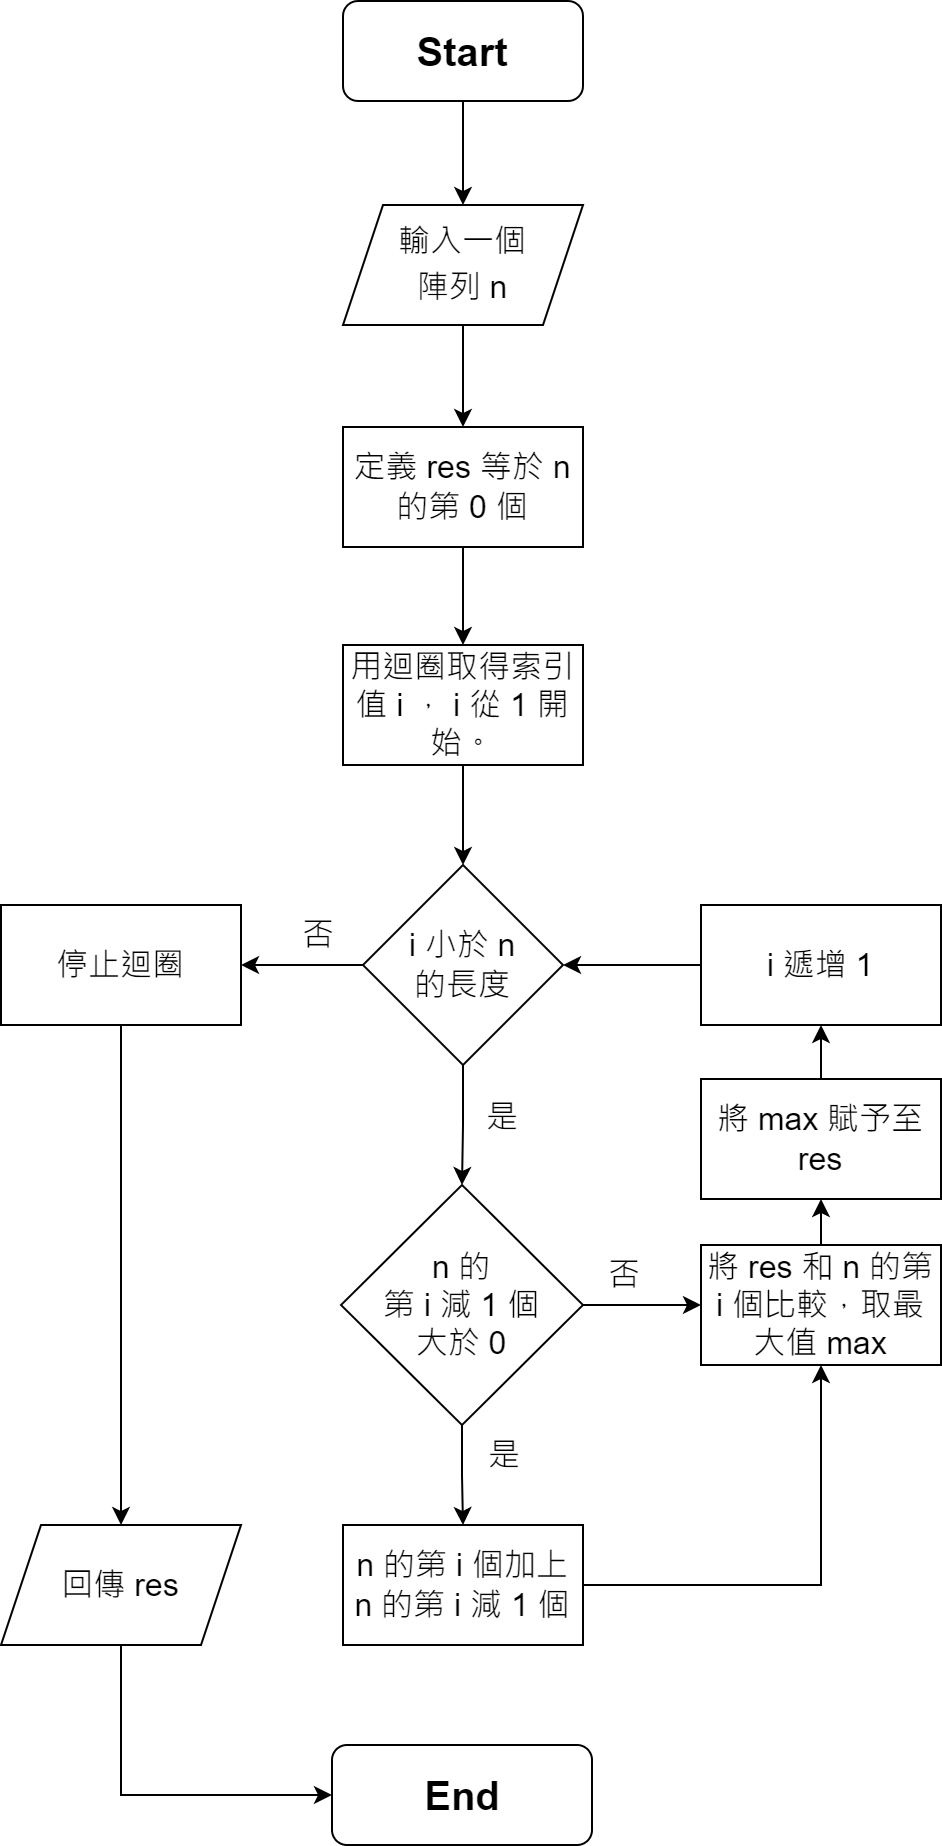

The diagram above was exported from draw.io. Its source (the exported page's mxGraphModel, read from the mxfile embedded in the PNG):
<mxGraphModel dx="1038" dy="1716" grid="1" gridSize="10" guides="1" tooltips="1" connect="1" arrows="1" fold="1" page="1" pageScale="1" pageWidth="827" pageHeight="1169" math="0" shadow="0">
  <root>
    <mxCell id="0" />
    <mxCell id="1" parent="0" />
    <mxCell id="NQACrslXphNi4fkPOOtc-4" value="" style="edgeStyle=orthogonalEdgeStyle;rounded=0;orthogonalLoop=1;jettySize=auto;html=1;" edge="1" parent="1" source="NQACrslXphNi4fkPOOtc-1" target="NQACrslXphNi4fkPOOtc-3">
      <mxGeometry relative="1" as="geometry" />
    </mxCell>
    <mxCell id="NQACrslXphNi4fkPOOtc-1" value="&lt;b&gt;Start&lt;/b&gt;" style="rounded=1;whiteSpace=wrap;html=1;fontSize=20;glass=0;strokeWidth=1;shadow=0;direction=west;" vertex="1" parent="1">
      <mxGeometry x="381" y="-1142" width="120" height="50" as="geometry" />
    </mxCell>
    <mxCell id="NQACrslXphNi4fkPOOtc-2" value="&lt;b&gt;End&lt;/b&gt;" style="rounded=1;whiteSpace=wrap;html=1;fontSize=20;glass=0;strokeWidth=1;shadow=0;" vertex="1" parent="1">
      <mxGeometry x="375.5" y="-270" width="130" height="50" as="geometry" />
    </mxCell>
    <mxCell id="NQACrslXphNi4fkPOOtc-6" value="" style="edgeStyle=orthogonalEdgeStyle;rounded=0;orthogonalLoop=1;jettySize=auto;html=1;" edge="1" parent="1" source="NQACrslXphNi4fkPOOtc-3" target="NQACrslXphNi4fkPOOtc-5">
      <mxGeometry relative="1" as="geometry" />
    </mxCell>
    <mxCell id="NQACrslXphNi4fkPOOtc-3" value="&lt;span style=&quot;font-size: 16px;&quot;&gt;輸入一個&lt;/span&gt;&lt;br style=&quot;font-size: 16px;&quot;&gt;&lt;span style=&quot;font-size: 16px;&quot;&gt;陣列 n&lt;/span&gt;" style="shape=parallelogram;perimeter=parallelogramPerimeter;whiteSpace=wrap;html=1;fixedSize=1;" vertex="1" parent="1">
      <mxGeometry x="381" y="-1040" width="120" height="60" as="geometry" />
    </mxCell>
    <mxCell id="NQACrslXphNi4fkPOOtc-8" value="" style="edgeStyle=orthogonalEdgeStyle;rounded=0;orthogonalLoop=1;jettySize=auto;html=1;fontSize=16;" edge="1" parent="1" source="NQACrslXphNi4fkPOOtc-5" target="NQACrslXphNi4fkPOOtc-7">
      <mxGeometry relative="1" as="geometry" />
    </mxCell>
    <mxCell id="NQACrslXphNi4fkPOOtc-5" value="&lt;font style=&quot;font-size: 16px;&quot;&gt;定義 res 等於 n 的第 0 個&lt;/font&gt;" style="whiteSpace=wrap;html=1;" vertex="1" parent="1">
      <mxGeometry x="381" y="-929" width="120" height="60" as="geometry" />
    </mxCell>
    <mxCell id="NQACrslXphNi4fkPOOtc-10" value="" style="edgeStyle=orthogonalEdgeStyle;rounded=0;orthogonalLoop=1;jettySize=auto;html=1;fontSize=16;" edge="1" parent="1" source="NQACrslXphNi4fkPOOtc-7" target="NQACrslXphNi4fkPOOtc-9">
      <mxGeometry relative="1" as="geometry" />
    </mxCell>
    <mxCell id="NQACrslXphNi4fkPOOtc-7" value="&lt;span style=&quot;font-size: 16px;&quot;&gt;用迴圈取得索引值 i ， i&amp;nbsp;&lt;/span&gt;&lt;span style=&quot;font-size: 16px;&quot;&gt;從 1 開始。&lt;/span&gt;" style="whiteSpace=wrap;html=1;" vertex="1" parent="1">
      <mxGeometry x="381" y="-820" width="120" height="60" as="geometry" />
    </mxCell>
    <mxCell id="NQACrslXphNi4fkPOOtc-12" value="" style="edgeStyle=orthogonalEdgeStyle;rounded=0;orthogonalLoop=1;jettySize=auto;html=1;fontSize=16;" edge="1" parent="1" source="NQACrslXphNi4fkPOOtc-9" target="NQACrslXphNi4fkPOOtc-11">
      <mxGeometry relative="1" as="geometry" />
    </mxCell>
    <mxCell id="NQACrslXphNi4fkPOOtc-14" value="" style="edgeStyle=orthogonalEdgeStyle;rounded=0;orthogonalLoop=1;jettySize=auto;html=1;fontSize=16;" edge="1" parent="1" source="NQACrslXphNi4fkPOOtc-9" target="NQACrslXphNi4fkPOOtc-13">
      <mxGeometry relative="1" as="geometry" />
    </mxCell>
    <mxCell id="NQACrslXphNi4fkPOOtc-9" value="&lt;font style=&quot;font-size: 16px;&quot;&gt;i 小於 n&lt;br&gt;的長度&lt;/font&gt;" style="rhombus;whiteSpace=wrap;html=1;" vertex="1" parent="1">
      <mxGeometry x="391" y="-710" width="100" height="100" as="geometry" />
    </mxCell>
    <mxCell id="NQACrslXphNi4fkPOOtc-18" value="" style="edgeStyle=orthogonalEdgeStyle;rounded=0;orthogonalLoop=1;jettySize=auto;html=1;fontSize=16;" edge="1" parent="1" source="NQACrslXphNi4fkPOOtc-11" target="NQACrslXphNi4fkPOOtc-17">
      <mxGeometry relative="1" as="geometry" />
    </mxCell>
    <mxCell id="NQACrslXphNi4fkPOOtc-21" value="" style="edgeStyle=orthogonalEdgeStyle;rounded=0;orthogonalLoop=1;jettySize=auto;html=1;fontSize=16;" edge="1" parent="1" source="NQACrslXphNi4fkPOOtc-11" target="NQACrslXphNi4fkPOOtc-20">
      <mxGeometry relative="1" as="geometry" />
    </mxCell>
    <mxCell id="NQACrslXphNi4fkPOOtc-11" value="&lt;span style=&quot;font-size: 16px;&quot;&gt;n 的&lt;br&gt;第 i 減 1 個&lt;br&gt;大於 0&lt;/span&gt;" style="rhombus;whiteSpace=wrap;html=1;" vertex="1" parent="1">
      <mxGeometry x="380" y="-550" width="121" height="120" as="geometry" />
    </mxCell>
    <mxCell id="NQACrslXphNi4fkPOOtc-34" style="edgeStyle=orthogonalEdgeStyle;rounded=0;orthogonalLoop=1;jettySize=auto;html=1;entryX=0.5;entryY=0;entryDx=0;entryDy=0;fontSize=16;" edge="1" parent="1" source="NQACrslXphNi4fkPOOtc-13" target="NQACrslXphNi4fkPOOtc-33">
      <mxGeometry relative="1" as="geometry" />
    </mxCell>
    <mxCell id="NQACrslXphNi4fkPOOtc-13" value="&lt;font style=&quot;font-size: 16px;&quot;&gt;停止迴圈&lt;/font&gt;" style="whiteSpace=wrap;html=1;" vertex="1" parent="1">
      <mxGeometry x="210" y="-690" width="120" height="60" as="geometry" />
    </mxCell>
    <mxCell id="NQACrslXphNi4fkPOOtc-15" value="否" style="text;html=1;strokeColor=none;fillColor=none;align=center;verticalAlign=middle;whiteSpace=wrap;rounded=0;fontSize=16;" vertex="1" parent="1">
      <mxGeometry x="339" y="-690" width="60" height="30" as="geometry" />
    </mxCell>
    <mxCell id="NQACrslXphNi4fkPOOtc-16" value="是" style="text;html=1;strokeColor=none;fillColor=none;align=center;verticalAlign=middle;whiteSpace=wrap;rounded=0;fontSize=16;" vertex="1" parent="1">
      <mxGeometry x="431" y="-599" width="60" height="30" as="geometry" />
    </mxCell>
    <mxCell id="NQACrslXphNi4fkPOOtc-27" style="edgeStyle=orthogonalEdgeStyle;rounded=0;orthogonalLoop=1;jettySize=auto;html=1;entryX=0.5;entryY=1;entryDx=0;entryDy=0;fontSize=16;" edge="1" parent="1" source="NQACrslXphNi4fkPOOtc-17" target="NQACrslXphNi4fkPOOtc-20">
      <mxGeometry relative="1" as="geometry" />
    </mxCell>
    <mxCell id="NQACrslXphNi4fkPOOtc-17" value="&lt;span style=&quot;font-size: 16px;&quot;&gt;n 的第 i 個&lt;/span&gt;&lt;span style=&quot;font-size: 16px;&quot;&gt;加上 n 的&lt;/span&gt;&lt;span style=&quot;font-size: 16px;&quot;&gt;第 i 減 1 個&lt;/span&gt;" style="whiteSpace=wrap;html=1;" vertex="1" parent="1">
      <mxGeometry x="381" y="-380" width="120" height="60" as="geometry" />
    </mxCell>
    <mxCell id="NQACrslXphNi4fkPOOtc-19" value="是" style="text;html=1;strokeColor=none;fillColor=none;align=center;verticalAlign=middle;whiteSpace=wrap;rounded=0;fontSize=16;" vertex="1" parent="1">
      <mxGeometry x="432" y="-430" width="60" height="30" as="geometry" />
    </mxCell>
    <mxCell id="NQACrslXphNi4fkPOOtc-23" value="" style="edgeStyle=orthogonalEdgeStyle;rounded=0;orthogonalLoop=1;jettySize=auto;html=1;fontSize=16;" edge="1" parent="1" source="NQACrslXphNi4fkPOOtc-20" target="NQACrslXphNi4fkPOOtc-22">
      <mxGeometry relative="1" as="geometry" />
    </mxCell>
    <mxCell id="NQACrslXphNi4fkPOOtc-20" value="&lt;font style=&quot;font-size: 16px;&quot;&gt;將 res 和 n 的第 i 個比較，取最大值 max&lt;/font&gt;" style="whiteSpace=wrap;html=1;" vertex="1" parent="1">
      <mxGeometry x="560" y="-520" width="120" height="60" as="geometry" />
    </mxCell>
    <mxCell id="NQACrslXphNi4fkPOOtc-25" value="" style="edgeStyle=orthogonalEdgeStyle;rounded=0;orthogonalLoop=1;jettySize=auto;html=1;fontSize=16;" edge="1" parent="1" source="NQACrslXphNi4fkPOOtc-22" target="NQACrslXphNi4fkPOOtc-24">
      <mxGeometry relative="1" as="geometry" />
    </mxCell>
    <mxCell id="NQACrslXphNi4fkPOOtc-22" value="&lt;span style=&quot;font-size: 16px;&quot;&gt;將 max 賦予至 res&lt;/span&gt;" style="whiteSpace=wrap;html=1;" vertex="1" parent="1">
      <mxGeometry x="560" y="-603" width="120" height="60" as="geometry" />
    </mxCell>
    <mxCell id="NQACrslXphNi4fkPOOtc-26" value="" style="edgeStyle=orthogonalEdgeStyle;rounded=0;orthogonalLoop=1;jettySize=auto;html=1;fontSize=16;" edge="1" parent="1" source="NQACrslXphNi4fkPOOtc-24" target="NQACrslXphNi4fkPOOtc-9">
      <mxGeometry relative="1" as="geometry" />
    </mxCell>
    <mxCell id="NQACrslXphNi4fkPOOtc-24" value="&lt;span style=&quot;font-size: 16px;&quot;&gt;i 遞增 1&lt;br&gt;&lt;/span&gt;" style="whiteSpace=wrap;html=1;" vertex="1" parent="1">
      <mxGeometry x="560" y="-690" width="120" height="60" as="geometry" />
    </mxCell>
    <mxCell id="NQACrslXphNi4fkPOOtc-31" value="否" style="text;html=1;strokeColor=none;fillColor=none;align=center;verticalAlign=middle;whiteSpace=wrap;rounded=0;fontSize=16;" vertex="1" parent="1">
      <mxGeometry x="492" y="-520" width="60" height="30" as="geometry" />
    </mxCell>
    <mxCell id="NQACrslXphNi4fkPOOtc-35" style="edgeStyle=orthogonalEdgeStyle;rounded=0;orthogonalLoop=1;jettySize=auto;html=1;entryX=0;entryY=0.5;entryDx=0;entryDy=0;fontSize=16;" edge="1" parent="1" source="NQACrslXphNi4fkPOOtc-33" target="NQACrslXphNi4fkPOOtc-2">
      <mxGeometry relative="1" as="geometry">
        <Array as="points">
          <mxPoint x="270" y="-245" />
        </Array>
      </mxGeometry>
    </mxCell>
    <mxCell id="NQACrslXphNi4fkPOOtc-33" value="&lt;span style=&quot;&quot;&gt;回傳 res&lt;/span&gt;" style="shape=parallelogram;perimeter=parallelogramPerimeter;whiteSpace=wrap;html=1;fixedSize=1;fontSize=16;" vertex="1" parent="1">
      <mxGeometry x="210" y="-380" width="120" height="60" as="geometry" />
    </mxCell>
  </root>
</mxGraphModel>